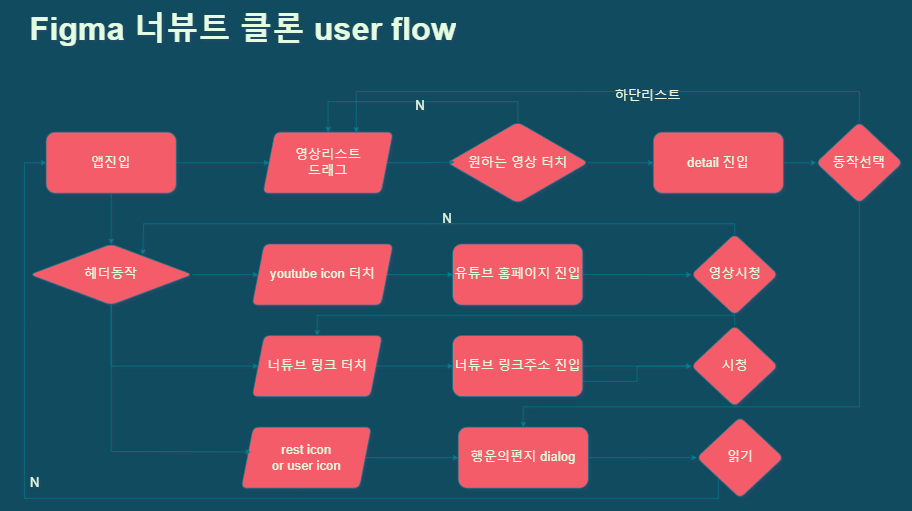

The diagram above was exported from draw.io. Its source (the exported page's mxGraphModel, read from the mxfile embedded in the PNG):
<mxGraphModel dx="2847" dy="1375" grid="0" gridSize="10" guides="1" tooltips="1" connect="1" arrows="1" fold="1" page="0" pageScale="1" pageWidth="827" pageHeight="1169" background="#114B5F" math="0" shadow="1">
  <root>
    <mxCell id="0" />
    <mxCell id="1" parent="0" />
    <mxCell id="k5xXfedou6Q3AM4bFzaE-62" value="" style="group" vertex="1" connectable="0" parent="1">
      <mxGeometry x="-761" y="161" width="1500" height="820" as="geometry" />
    </mxCell>
    <mxCell id="k5xXfedou6Q3AM4bFzaE-59" value="" style="group;fontColor=#E4FDE1;strokeWidth=9;fontSize=22;" vertex="1" connectable="0" parent="k5xXfedou6Q3AM4bFzaE-62">
      <mxGeometry y="125" width="1500" height="695" as="geometry" />
    </mxCell>
    <mxCell id="k5xXfedou6Q3AM4bFzaE-1" value="앱진입" style="rounded=1;whiteSpace=wrap;html=1;fillColor=#F45B69;strokeColor=#028090;fontColor=#E4FDE1;fontSize=22;" vertex="1" parent="k5xXfedou6Q3AM4bFzaE-59">
      <mxGeometry x="72.28915662650603" y="84.7560975609756" width="216.8674698795181" height="101.70731707317073" as="geometry" />
    </mxCell>
    <mxCell id="k5xXfedou6Q3AM4bFzaE-6" value="" style="endArrow=classic;html=1;rounded=0;exitX=1;exitY=0.5;exitDx=0;exitDy=0;entryX=0;entryY=0.5;entryDx=0;entryDy=0;labelBackgroundColor=#114B5F;strokeColor=#028090;fontColor=#E4FDE1;fontSize=22;" edge="1" parent="k5xXfedou6Q3AM4bFzaE-59" source="k5xXfedou6Q3AM4bFzaE-1" target="k5xXfedou6Q3AM4bFzaE-23">
      <mxGeometry width="50" height="50" relative="1" as="geometry">
        <mxPoint x="722.8915662650603" y="745.8536585365853" as="sourcePoint" />
        <mxPoint x="433.7349397590362" y="135.60975609756096" as="targetPoint" />
      </mxGeometry>
    </mxCell>
    <mxCell id="k5xXfedou6Q3AM4bFzaE-16" value="유튜브 홈페이지 진입" style="rounded=1;whiteSpace=wrap;html=1;fillColor=#F45B69;strokeColor=#028090;fontColor=#E4FDE1;fontSize=22;" vertex="1" parent="k5xXfedou6Q3AM4bFzaE-59">
      <mxGeometry x="750" y="271.2195121951219" width="216.8674698795181" height="101.70731707317073" as="geometry" />
    </mxCell>
    <mxCell id="k5xXfedou6Q3AM4bFzaE-60" style="edgeStyle=orthogonalEdgeStyle;rounded=0;orthogonalLoop=1;jettySize=auto;html=1;exitX=1;exitY=0.75;exitDx=0;exitDy=0;fontFamily=Helvetica;fontSize=22;fontColor=#E4FDE1;labelBackgroundColor=#114B5F;strokeColor=#028090;" edge="1" parent="k5xXfedou6Q3AM4bFzaE-59" source="k5xXfedou6Q3AM4bFzaE-18" target="k5xXfedou6Q3AM4bFzaE-43">
      <mxGeometry relative="1" as="geometry" />
    </mxCell>
    <mxCell id="k5xXfedou6Q3AM4bFzaE-18" value="너튜브 링크주소 진입" style="rounded=1;whiteSpace=wrap;html=1;fillColor=#F45B69;strokeColor=#028090;fontColor=#E4FDE1;fontSize=22;" vertex="1" parent="k5xXfedou6Q3AM4bFzaE-59">
      <mxGeometry x="750" y="423.78048780487796" width="216.8674698795181" height="101.70731707317073" as="geometry" />
    </mxCell>
    <mxCell id="k5xXfedou6Q3AM4bFzaE-19" value="" style="endArrow=classic;html=1;rounded=0;entryX=0;entryY=0.5;entryDx=0;entryDy=0;labelBackgroundColor=#114B5F;strokeColor=#028090;fontColor=#E4FDE1;fontSize=22;" edge="1" parent="k5xXfedou6Q3AM4bFzaE-59" source="k5xXfedou6Q3AM4bFzaE-41" target="k5xXfedou6Q3AM4bFzaE-18">
      <mxGeometry width="50" height="50" relative="1" as="geometry">
        <mxPoint x="831.3253012048193" y="474.63414634146335" as="sourcePoint" />
        <mxPoint x="885.5421686746988" y="745.8536585365853" as="targetPoint" />
      </mxGeometry>
    </mxCell>
    <mxCell id="k5xXfedou6Q3AM4bFzaE-23" value="영상리스트&lt;br style=&quot;font-size: 22px;&quot;&gt;드래그" style="shape=parallelogram;perimeter=parallelogramPerimeter;whiteSpace=wrap;html=1;fixedSize=1;rounded=1;strokeColor=#028090;fontFamily=Helvetica;fontSize=22;fontColor=#E4FDE1;fillColor=#F45B69;" vertex="1" parent="k5xXfedou6Q3AM4bFzaE-59">
      <mxGeometry x="433.7349397590362" y="84.7560975609756" width="216.8674698795181" height="101.70731707317073" as="geometry" />
    </mxCell>
    <mxCell id="k5xXfedou6Q3AM4bFzaE-25" value="원하는 영상 터치" style="rhombus;whiteSpace=wrap;html=1;rounded=1;strokeColor=#028090;fontFamily=Helvetica;fontSize=22;fontColor=#E4FDE1;fillColor=#F45B69;" vertex="1" parent="k5xXfedou6Q3AM4bFzaE-59">
      <mxGeometry x="740.9638554216868" y="67.80487804878048" width="234.93975903614458" height="135.60975609756096" as="geometry" />
    </mxCell>
    <mxCell id="k5xXfedou6Q3AM4bFzaE-5" style="edgeStyle=orthogonalEdgeStyle;rounded=0;orthogonalLoop=1;jettySize=auto;html=1;entryX=0.052;entryY=0.493;entryDx=0;entryDy=0;exitX=1;exitY=0.5;exitDx=0;exitDy=0;entryPerimeter=0;labelBackgroundColor=#114B5F;strokeColor=#028090;fontColor=#E4FDE1;fontSize=22;" edge="1" parent="k5xXfedou6Q3AM4bFzaE-59" source="k5xXfedou6Q3AM4bFzaE-23" target="k5xXfedou6Q3AM4bFzaE-25">
      <mxGeometry relative="1" as="geometry">
        <mxPoint x="650.6024096385543" y="135.60975609756096" as="sourcePoint" />
        <mxPoint x="740.9638554216868" y="135.60975609756096" as="targetPoint" />
      </mxGeometry>
    </mxCell>
    <mxCell id="k5xXfedou6Q3AM4bFzaE-28" value="헤더동작" style="rhombus;whiteSpace=wrap;html=1;rounded=1;fillColor=#F45B69;strokeColor=#028090;fontColor=#E4FDE1;fontSize=22;" vertex="1" parent="k5xXfedou6Q3AM4bFzaE-59">
      <mxGeometry x="45.18072289156627" y="271.2195121951219" width="271.08433734939763" height="101.70731707317073" as="geometry" />
    </mxCell>
    <mxCell id="k5xXfedou6Q3AM4bFzaE-29" value="" style="edgeStyle=orthogonalEdgeStyle;rounded=0;orthogonalLoop=1;jettySize=auto;html=1;fontFamily=Helvetica;fontSize=22;fontColor=#E4FDE1;labelBackgroundColor=#114B5F;strokeColor=#028090;" edge="1" parent="k5xXfedou6Q3AM4bFzaE-59" source="k5xXfedou6Q3AM4bFzaE-1" target="k5xXfedou6Q3AM4bFzaE-28">
      <mxGeometry relative="1" as="geometry" />
    </mxCell>
    <mxCell id="k5xXfedou6Q3AM4bFzaE-30" value="youtube icon 터치" style="shape=parallelogram;perimeter=parallelogramPerimeter;whiteSpace=wrap;html=1;fixedSize=1;rounded=1;strokeColor=#028090;fontFamily=Helvetica;fontSize=22;fontColor=#E4FDE1;fillColor=#F45B69;" vertex="1" parent="k5xXfedou6Q3AM4bFzaE-59">
      <mxGeometry x="415.66265060240966" y="271.2195121951219" width="234.93975903614458" height="101.70731707317073" as="geometry" />
    </mxCell>
    <mxCell id="k5xXfedou6Q3AM4bFzaE-12" value="" style="endArrow=classic;html=1;rounded=0;exitX=1;exitY=0.5;exitDx=0;exitDy=0;entryX=0;entryY=0.5;entryDx=0;entryDy=0;labelBackgroundColor=#114B5F;strokeColor=#028090;fontColor=#E4FDE1;fontSize=22;" edge="1" parent="k5xXfedou6Q3AM4bFzaE-59" source="k5xXfedou6Q3AM4bFzaE-30" target="k5xXfedou6Q3AM4bFzaE-16">
      <mxGeometry width="50" height="50" relative="1" as="geometry">
        <mxPoint x="614.4578313253012" y="322.07317073170725" as="sourcePoint" />
        <mxPoint x="1174.698795180723" y="457.68292682926824" as="targetPoint" />
      </mxGeometry>
    </mxCell>
    <mxCell id="k5xXfedou6Q3AM4bFzaE-31" value="" style="endArrow=classic;html=1;rounded=0;fontFamily=Helvetica;fontSize=22;fontColor=#E4FDE1;exitX=1;exitY=0.5;exitDx=0;exitDy=0;entryX=0;entryY=0.5;entryDx=0;entryDy=0;labelBackgroundColor=#114B5F;strokeColor=#028090;" edge="1" parent="k5xXfedou6Q3AM4bFzaE-59" source="k5xXfedou6Q3AM4bFzaE-28" target="k5xXfedou6Q3AM4bFzaE-30">
      <mxGeometry width="50" height="50" relative="1" as="geometry">
        <mxPoint x="469.87951807228916" y="423.78048780487796" as="sourcePoint" />
        <mxPoint x="560.2409638554218" y="339.0243902439024" as="targetPoint" />
      </mxGeometry>
    </mxCell>
    <mxCell id="k5xXfedou6Q3AM4bFzaE-32" value="영상시청" style="rhombus;whiteSpace=wrap;html=1;rounded=1;fillColor=#F45B69;strokeColor=#028090;fontColor=#E4FDE1;fontSize=22;" vertex="1" parent="k5xXfedou6Q3AM4bFzaE-59">
      <mxGeometry x="1147.5903614457832" y="254.2682926829268" width="144.57831325301206" height="135.60975609756096" as="geometry" />
    </mxCell>
    <mxCell id="k5xXfedou6Q3AM4bFzaE-33" value="" style="edgeStyle=orthogonalEdgeStyle;rounded=0;orthogonalLoop=1;jettySize=auto;html=1;fontFamily=Helvetica;fontSize=22;fontColor=#E4FDE1;labelBackgroundColor=#114B5F;strokeColor=#028090;" edge="1" parent="k5xXfedou6Q3AM4bFzaE-59" source="k5xXfedou6Q3AM4bFzaE-16" target="k5xXfedou6Q3AM4bFzaE-32">
      <mxGeometry relative="1" as="geometry" />
    </mxCell>
    <mxCell id="k5xXfedou6Q3AM4bFzaE-34" value="" style="endArrow=classic;html=1;rounded=0;fontFamily=Helvetica;fontSize=22;fontColor=#E4FDE1;exitX=0.5;exitY=0;exitDx=0;exitDy=0;entryX=0.694;entryY=0.174;entryDx=0;entryDy=0;entryPerimeter=0;labelBackgroundColor=#114B5F;strokeColor=#028090;" edge="1" parent="k5xXfedou6Q3AM4bFzaE-59" source="k5xXfedou6Q3AM4bFzaE-32" target="k5xXfedou6Q3AM4bFzaE-28">
      <mxGeometry width="50" height="50" relative="1" as="geometry">
        <mxPoint x="1319.277108433735" y="627.1951219512194" as="sourcePoint" />
        <mxPoint x="1409.6385542168675" y="542.4390243902438" as="targetPoint" />
        <Array as="points">
          <mxPoint x="1219.8795180722893" y="237.31707317073167" />
          <mxPoint x="704.8192771084338" y="237.31707317073167" />
          <mxPoint x="234.93975903614458" y="237.31707317073167" />
        </Array>
      </mxGeometry>
    </mxCell>
    <mxCell id="k5xXfedou6Q3AM4bFzaE-35" value="N" style="text;html=1;strokeColor=none;fillColor=none;align=center;verticalAlign=middle;whiteSpace=wrap;rounded=0;fontFamily=Helvetica;fontSize=22;fontColor=#E4FDE1;" vertex="1" parent="k5xXfedou6Q3AM4bFzaE-59">
      <mxGeometry x="686.7469879518073" y="203.41463414634146" width="108.43373493975905" height="50.853658536585364" as="geometry" />
    </mxCell>
    <mxCell id="k5xXfedou6Q3AM4bFzaE-36" value="detail 진입" style="rounded=1;whiteSpace=wrap;html=1;strokeColor=#028090;fontFamily=Helvetica;fontSize=22;fontColor=#E4FDE1;fillColor=#F45B69;" vertex="1" parent="k5xXfedou6Q3AM4bFzaE-59">
      <mxGeometry x="1084.3373493975905" y="84.7560975609756" width="216.8674698795181" height="101.70731707317073" as="geometry" />
    </mxCell>
    <mxCell id="k5xXfedou6Q3AM4bFzaE-37" value="" style="endArrow=classic;html=1;rounded=0;fontFamily=Helvetica;fontSize=22;fontColor=#E4FDE1;exitX=1;exitY=0.5;exitDx=0;exitDy=0;entryX=0;entryY=0.5;entryDx=0;entryDy=0;labelBackgroundColor=#114B5F;strokeColor=#028090;" edge="1" parent="k5xXfedou6Q3AM4bFzaE-59" source="k5xXfedou6Q3AM4bFzaE-25" target="k5xXfedou6Q3AM4bFzaE-36">
      <mxGeometry width="50" height="50" relative="1" as="geometry">
        <mxPoint x="795.1807228915662" y="508.5365853658536" as="sourcePoint" />
        <mxPoint x="885.5421686746988" y="423.78048780487796" as="targetPoint" />
      </mxGeometry>
    </mxCell>
    <mxCell id="k5xXfedou6Q3AM4bFzaE-38" value="" style="endArrow=classic;html=1;rounded=0;fontFamily=Helvetica;fontSize=22;fontColor=#E4FDE1;exitX=0.5;exitY=0;exitDx=0;exitDy=0;entryX=0.5;entryY=0;entryDx=0;entryDy=0;labelBackgroundColor=#114B5F;strokeColor=#028090;" edge="1" parent="k5xXfedou6Q3AM4bFzaE-59" source="k5xXfedou6Q3AM4bFzaE-25" target="k5xXfedou6Q3AM4bFzaE-23">
      <mxGeometry width="50" height="50" relative="1" as="geometry">
        <mxPoint x="795.1807228915662" y="508.5365853658536" as="sourcePoint" />
        <mxPoint x="885.5421686746988" y="423.78048780487796" as="targetPoint" />
        <Array as="points">
          <mxPoint x="858.4337349397591" y="33.90243902439024" />
          <mxPoint x="704.8192771084338" y="33.90243902439024" />
          <mxPoint x="542.1686746987953" y="33.90243902439024" />
        </Array>
      </mxGeometry>
    </mxCell>
    <mxCell id="k5xXfedou6Q3AM4bFzaE-40" value="N" style="text;html=1;strokeColor=none;fillColor=none;align=center;verticalAlign=middle;whiteSpace=wrap;rounded=0;fontFamily=Helvetica;fontSize=22;fontColor=#E4FDE1;" vertex="1" parent="k5xXfedou6Q3AM4bFzaE-59">
      <mxGeometry x="641.5662650602411" y="16.95121951219512" width="108.43373493975905" height="50.853658536585364" as="geometry" />
    </mxCell>
    <mxCell id="k5xXfedou6Q3AM4bFzaE-41" value="너튜브 링크 터치" style="shape=parallelogram;perimeter=parallelogramPerimeter;whiteSpace=wrap;html=1;fixedSize=1;rounded=1;strokeColor=#028090;fontFamily=Helvetica;fontSize=22;fontColor=#E4FDE1;fillColor=#F45B69;" vertex="1" parent="k5xXfedou6Q3AM4bFzaE-59">
      <mxGeometry x="415.66265060240966" y="423.78048780487796" width="216.8674698795181" height="101.70731707317073" as="geometry" />
    </mxCell>
    <mxCell id="k5xXfedou6Q3AM4bFzaE-21" value="" style="endArrow=classic;html=1;rounded=0;entryX=0;entryY=0.5;entryDx=0;entryDy=0;labelBackgroundColor=#114B5F;strokeColor=#028090;fontColor=#E4FDE1;fontSize=22;" edge="1" parent="k5xXfedou6Q3AM4bFzaE-59" source="k5xXfedou6Q3AM4bFzaE-28" target="k5xXfedou6Q3AM4bFzaE-41">
      <mxGeometry width="50" height="50" relative="1" as="geometry">
        <mxPoint x="506.0240963855423" y="372.92682926829264" as="sourcePoint" />
        <mxPoint x="611.4216867469878" y="485.11000000000007" as="targetPoint" />
        <Array as="points">
          <mxPoint x="180.72289156626508" y="474.63414634146335" />
        </Array>
      </mxGeometry>
    </mxCell>
    <mxCell id="k5xXfedou6Q3AM4bFzaE-43" value="시청" style="rhombus;whiteSpace=wrap;html=1;rounded=1;fillColor=#F45B69;strokeColor=#028090;fontColor=#E4FDE1;fontSize=22;" vertex="1" parent="k5xXfedou6Q3AM4bFzaE-59">
      <mxGeometry x="1147.5903614457832" y="406.8292682926829" width="144.57831325301206" height="135.60975609756096" as="geometry" />
    </mxCell>
    <mxCell id="k5xXfedou6Q3AM4bFzaE-45" value="" style="endArrow=classic;html=1;rounded=0;fontFamily=Helvetica;fontSize=22;fontColor=#E4FDE1;exitX=0.5;exitY=0;exitDx=0;exitDy=0;entryX=0.5;entryY=0;entryDx=0;entryDy=0;labelBackgroundColor=#114B5F;strokeColor=#028090;" edge="1" parent="k5xXfedou6Q3AM4bFzaE-59" source="k5xXfedou6Q3AM4bFzaE-43" target="k5xXfedou6Q3AM4bFzaE-41">
      <mxGeometry width="50" height="50" relative="1" as="geometry">
        <mxPoint x="759.0361445783134" y="372.92682926829264" as="sourcePoint" />
        <mxPoint x="849.3975903614459" y="288.17073170731703" as="targetPoint" />
        <Array as="points">
          <mxPoint x="1219.8795180722893" y="389.8780487804878" />
          <mxPoint x="867.4698795180724" y="389.8780487804878" />
          <mxPoint x="524.0963855421687" y="389.8780487804878" />
        </Array>
      </mxGeometry>
    </mxCell>
    <mxCell id="k5xXfedou6Q3AM4bFzaE-46" value="rest icon &lt;br style=&quot;font-size: 22px;&quot;&gt;or user icon" style="shape=parallelogram;perimeter=parallelogramPerimeter;whiteSpace=wrap;html=1;fixedSize=1;rounded=1;strokeColor=#028090;fontFamily=Helvetica;fontSize=22;fontColor=#E4FDE1;fillColor=#F45B69;" vertex="1" parent="k5xXfedou6Q3AM4bFzaE-59">
      <mxGeometry x="397.5903614457831" y="576.3414634146341" width="216.8674698795181" height="101.70731707317073" as="geometry" />
    </mxCell>
    <mxCell id="k5xXfedou6Q3AM4bFzaE-44" value="" style="edgeStyle=orthogonalEdgeStyle;rounded=0;orthogonalLoop=1;jettySize=auto;html=1;fontFamily=Helvetica;fontSize=22;fontColor=#E4FDE1;labelBackgroundColor=#114B5F;strokeColor=#028090;" edge="1" parent="k5xXfedou6Q3AM4bFzaE-59" source="k5xXfedou6Q3AM4bFzaE-18" target="k5xXfedou6Q3AM4bFzaE-43">
      <mxGeometry relative="1" as="geometry" />
    </mxCell>
    <mxCell id="k5xXfedou6Q3AM4bFzaE-47" value="" style="endArrow=classic;html=1;rounded=0;fontFamily=Helvetica;fontSize=22;fontColor=#E4FDE1;entryX=0.073;entryY=0.405;entryDx=0;entryDy=0;entryPerimeter=0;labelBackgroundColor=#114B5F;strokeColor=#028090;" edge="1" parent="k5xXfedou6Q3AM4bFzaE-59" target="k5xXfedou6Q3AM4bFzaE-46">
      <mxGeometry width="50" height="50" relative="1" as="geometry">
        <mxPoint x="180.72289156626508" y="372.92682926829264" as="sourcePoint" />
        <mxPoint x="668.6746987951807" y="474.63414634146335" as="targetPoint" />
        <Array as="points">
          <mxPoint x="180.72289156626508" y="617.0243902439024" />
        </Array>
      </mxGeometry>
    </mxCell>
    <mxCell id="k5xXfedou6Q3AM4bFzaE-48" value="행운의편지 dialog" style="whiteSpace=wrap;html=1;rounded=1;fillColor=#F45B69;strokeColor=#028090;fontColor=#E4FDE1;fontSize=22;" vertex="1" parent="k5xXfedou6Q3AM4bFzaE-59">
      <mxGeometry x="759.0361445783134" y="576.3414634146341" width="216.8674698795181" height="101.70731707317073" as="geometry" />
    </mxCell>
    <mxCell id="k5xXfedou6Q3AM4bFzaE-49" value="" style="edgeStyle=orthogonalEdgeStyle;rounded=0;orthogonalLoop=1;jettySize=auto;html=1;fontFamily=Helvetica;fontSize=22;fontColor=#E4FDE1;labelBackgroundColor=#114B5F;strokeColor=#028090;" edge="1" parent="k5xXfedou6Q3AM4bFzaE-59" source="k5xXfedou6Q3AM4bFzaE-46" target="k5xXfedou6Q3AM4bFzaE-48">
      <mxGeometry relative="1" as="geometry" />
    </mxCell>
    <mxCell id="k5xXfedou6Q3AM4bFzaE-50" value="읽기" style="rhombus;whiteSpace=wrap;html=1;rounded=1;fillColor=#F45B69;strokeColor=#028090;fontColor=#E4FDE1;fontSize=22;" vertex="1" parent="k5xXfedou6Q3AM4bFzaE-59">
      <mxGeometry x="1156.6265060240964" y="559.390243902439" width="144.57831325301206" height="135.60975609756096" as="geometry" />
    </mxCell>
    <mxCell id="k5xXfedou6Q3AM4bFzaE-52" value="" style="endArrow=classic;html=1;rounded=0;fontFamily=Helvetica;fontSize=22;fontColor=#E4FDE1;exitX=0;exitY=1;exitDx=0;exitDy=0;entryX=0;entryY=0.5;entryDx=0;entryDy=0;labelBackgroundColor=#114B5F;strokeColor=#028090;" edge="1" parent="k5xXfedou6Q3AM4bFzaE-59" source="k5xXfedou6Q3AM4bFzaE-50" target="k5xXfedou6Q3AM4bFzaE-1">
      <mxGeometry width="50" height="50" relative="1" as="geometry">
        <mxPoint x="759.0361445783134" y="559.390243902439" as="sourcePoint" />
        <mxPoint x="32.01376936316696" y="694.9999999999999" as="targetPoint" />
        <Array as="points">
          <mxPoint x="1192.7710843373495" y="694.9999999999999" />
          <mxPoint x="36.144578313253014" y="694.9999999999999" />
          <mxPoint x="36.144578313253014" y="406.8292682926829" />
          <mxPoint x="36.144578313253014" y="135.60975609756096" />
        </Array>
      </mxGeometry>
    </mxCell>
    <mxCell id="k5xXfedou6Q3AM4bFzaE-53" value="N" style="text;html=1;strokeColor=none;fillColor=none;align=center;verticalAlign=middle;whiteSpace=wrap;rounded=0;fontFamily=Helvetica;fontSize=22;fontColor=#E4FDE1;" vertex="1" parent="k5xXfedou6Q3AM4bFzaE-59">
      <mxGeometry y="644.1463414634145" width="108.43373493975905" height="50.853658536585364" as="geometry" />
    </mxCell>
    <mxCell id="k5xXfedou6Q3AM4bFzaE-54" value="" style="endArrow=classic;html=1;rounded=0;fontFamily=Helvetica;fontSize=22;fontColor=#E4FDE1;exitX=0.5;exitY=0;exitDx=0;exitDy=0;entryX=0.717;entryY=0.004;entryDx=0;entryDy=0;entryPerimeter=0;labelBackgroundColor=#114B5F;strokeColor=#028090;" edge="1" parent="k5xXfedou6Q3AM4bFzaE-59" source="k5xXfedou6Q3AM4bFzaE-55" target="k5xXfedou6Q3AM4bFzaE-23">
      <mxGeometry width="50" height="50" relative="1" as="geometry">
        <mxPoint x="1030.1204819277111" y="339.0243902439024" as="sourcePoint" />
        <mxPoint x="1120.4819277108436" y="254.2682926829268" as="targetPoint" />
        <Array as="points">
          <mxPoint x="1427.710843373494" y="16.95121951219512" />
          <mxPoint x="1192.7710843373495" y="16.95121951219512" />
          <mxPoint x="957.8313253012049" y="16.95121951219512" />
          <mxPoint x="589.1566265060242" y="16.95121951219512" />
        </Array>
      </mxGeometry>
    </mxCell>
    <mxCell id="k5xXfedou6Q3AM4bFzaE-55" value="동작선택" style="rhombus;whiteSpace=wrap;html=1;rounded=1;strokeColor=#028090;fontFamily=Helvetica;fontSize=22;fontColor=#E4FDE1;fillColor=#F45B69;" vertex="1" parent="k5xXfedou6Q3AM4bFzaE-59">
      <mxGeometry x="1355.4216867469881" y="67.80487804878048" width="144.57831325301206" height="135.60975609756096" as="geometry" />
    </mxCell>
    <mxCell id="k5xXfedou6Q3AM4bFzaE-56" value="" style="endArrow=classic;html=1;rounded=0;fontFamily=Helvetica;fontSize=22;fontColor=#E4FDE1;entryX=0;entryY=0.5;entryDx=0;entryDy=0;exitX=1;exitY=0.5;exitDx=0;exitDy=0;labelBackgroundColor=#114B5F;strokeColor=#028090;" edge="1" parent="k5xXfedou6Q3AM4bFzaE-59" source="k5xXfedou6Q3AM4bFzaE-36" target="k5xXfedou6Q3AM4bFzaE-55">
      <mxGeometry width="50" height="50" relative="1" as="geometry">
        <mxPoint x="939.7590361445783" y="423.78048780487796" as="sourcePoint" />
        <mxPoint x="1030.1204819277111" y="339.0243902439024" as="targetPoint" />
      </mxGeometry>
    </mxCell>
    <mxCell id="k5xXfedou6Q3AM4bFzaE-57" value="하단리스트" style="text;html=1;strokeColor=none;fillColor=none;align=center;verticalAlign=middle;whiteSpace=wrap;rounded=0;fontFamily=Helvetica;fontSize=22;fontColor=#E4FDE1;" vertex="1" parent="k5xXfedou6Q3AM4bFzaE-59">
      <mxGeometry x="993.9759036144578" width="162.65060240963857" height="50.853658536585364" as="geometry" />
    </mxCell>
    <mxCell id="k5xXfedou6Q3AM4bFzaE-58" value="" style="endArrow=classic;html=1;rounded=0;fontFamily=Helvetica;fontSize=22;fontColor=#E4FDE1;exitX=0.5;exitY=1;exitDx=0;exitDy=0;entryX=0.5;entryY=0;entryDx=0;entryDy=0;labelBackgroundColor=#114B5F;strokeColor=#028090;" edge="1" parent="k5xXfedou6Q3AM4bFzaE-59" source="k5xXfedou6Q3AM4bFzaE-55" target="k5xXfedou6Q3AM4bFzaE-48">
      <mxGeometry width="50" height="50" relative="1" as="geometry">
        <mxPoint x="939.7590361445783" y="423.78048780487796" as="sourcePoint" />
        <mxPoint x="1030.1204819277111" y="339.0243902439024" as="targetPoint" />
        <Array as="points">
          <mxPoint x="1427.710843373494" y="542.4390243902438" />
          <mxPoint x="867.4698795180724" y="542.4390243902438" />
        </Array>
      </mxGeometry>
    </mxCell>
    <mxCell id="k5xXfedou6Q3AM4bFzaE-51" value="" style="edgeStyle=orthogonalEdgeStyle;rounded=0;orthogonalLoop=1;jettySize=auto;html=1;fontFamily=Helvetica;fontSize=22;fontColor=#E4FDE1;labelBackgroundColor=#114B5F;strokeColor=#028090;" edge="1" parent="k5xXfedou6Q3AM4bFzaE-59" source="k5xXfedou6Q3AM4bFzaE-48" target="k5xXfedou6Q3AM4bFzaE-50">
      <mxGeometry relative="1" as="geometry" />
    </mxCell>
    <mxCell id="k5xXfedou6Q3AM4bFzaE-61" value="&lt;h1&gt;&lt;font style=&quot;font-size: 54px;&quot;&gt;Figma 너뷰트 클론 user flow&lt;/font&gt;&lt;/h1&gt;" style="text;html=1;strokeColor=none;fillColor=none;spacing=5;spacingTop=-20;whiteSpace=wrap;overflow=hidden;rounded=0;fontColor=#E4FDE1;" vertex="1" parent="k5xXfedou6Q3AM4bFzaE-62">
      <mxGeometry x="40" width="1390" height="130" as="geometry" />
    </mxCell>
  </root>
</mxGraphModel>